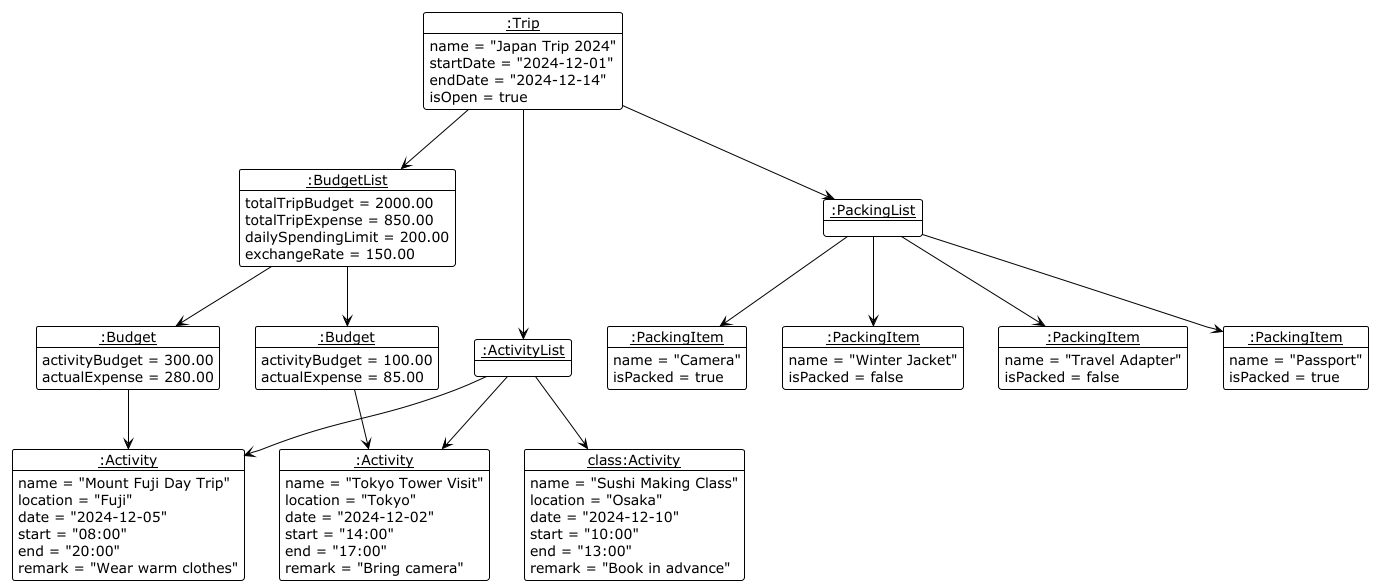

The diagram above was rendered by PlantUML. Its source (embedded in the PNG):
@startuml
!theme plain
skinparam classAttributeIconSize 0

object "<u>:Trip</u>" as trip1 {
    name = "Japan Trip 2024"
    startDate = "2024-12-01"
    endDate = "2024-12-14"
    isOpen = true
}

object "<u>:ActivityList</u>" as activityList {
}

object "<u>:BudgetList</u>" as budgetList {
    totalTripBudget = 2000.00
    totalTripExpense = 850.00
    dailySpendingLimit = 200.00
    exchangeRate = 150.00
}

object "<u>:PackingList</u>" as packingList {
}

object "<u>:Activity</u>" as activity1 {
    name = "Tokyo Tower Visit"
    location = "Tokyo"
    date = "2024-12-02"
    start = "14:00"
    end = "17:00"
    remark = "Bring camera"
}

object "<u>:Activity</u>" as activity2 {
    name = "Mount Fuji Day Trip"
    location = "Fuji"
    date = "2024-12-05"
    start = "08:00"
    end = "20:00"
    remark = "Wear warm clothes"
}

object "<u>class:Activity</u>" as activity3 {
    name = "Sushi Making Class"
    location = "Osaka"
    date = "2024-12-10"
    start = "10:00"
    end = "13:00"
    remark = "Book in advance"
}

object "<u>:Budget</u>" as budget1 {
    activityBudget = 100.00
    actualExpense = 85.00
}

object "<u>:Budget</u>" as budget2 {
    activityBudget = 300.00
    actualExpense = 280.00
}

object "<u>:PackingItem</u>" as item1 {
    name = "Passport"
    isPacked = true
}

object "<u>:PackingItem</u>" as item2 {
    name = "Camera"
    isPacked = true
}

object "<u>:PackingItem</u>" as item3 {
    name = "Winter Jacket"
    isPacked = false
}

object "<u>:PackingItem</u>" as item4 {
    name = "Travel Adapter"
    isPacked = false
}

' ============================================
' RELATIONSHIPS (matching class diagram)
' ============================================

' Trip contains lists (composition-like)
trip1 --> activityList
trip1 --> budgetList
trip1 --> packingList

' ActivityList contains Activities
activityList --> activity1
activityList --> activity2
activityList --> activity3

' BudgetList contains Budgets
budgetList --> budget1
budgetList --> budget2

' Budget references Activity
budget1 --> activity1
budget2 --> activity2

' PackingList contains PackingItems
packingList --> item1
packingList --> item2
packingList --> item3
packingList --> item4

@enduml